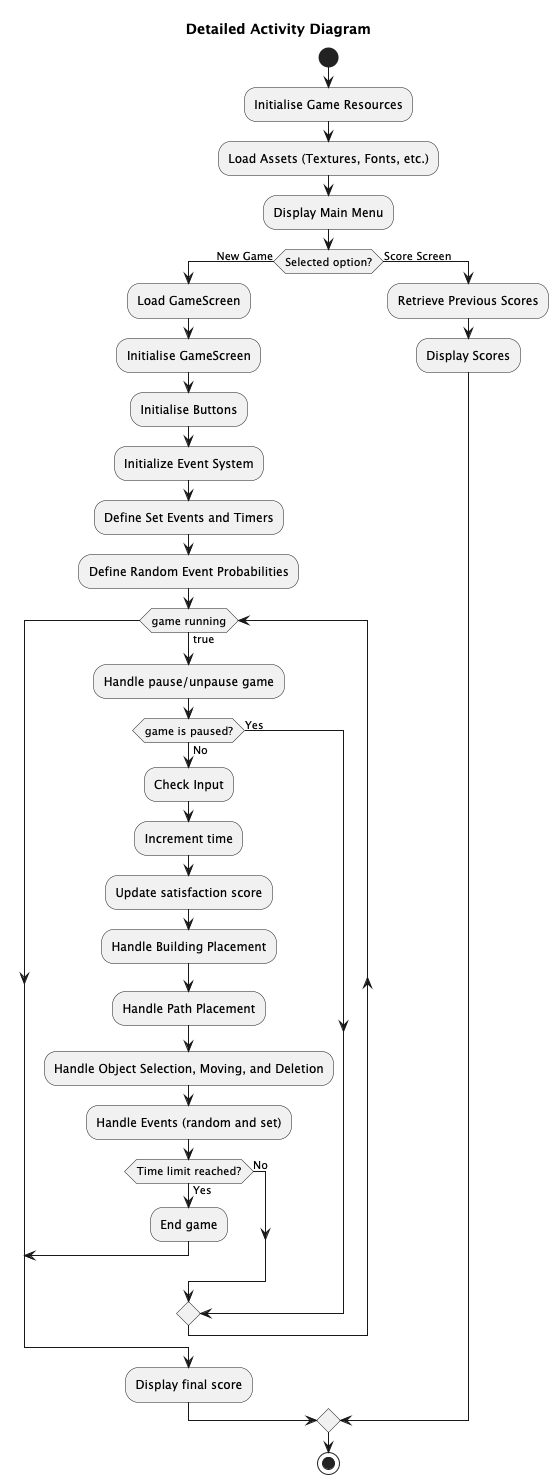

The diagram above was rendered by PlantUML. Its source (embedded in the PNG):
@startuml
title Detailed Activity Diagram 

start
:Initialise Game Resources;
:Load Assets (Textures, Fonts, etc.);
:Display Main Menu;

if (Selected option?) then (New Game)
    :Load GameScreen;
    :Initialise GameScreen;
    :Initialise Buttons;
    :Initialize Event System;
    :Define Set Events and Timers;
    :Define Random Event Probabilities;

    while (game running) is (true)
        :Handle pause/unpause game;
        if (game is paused?) then (No)
            :Check Input;
            :Increment time;
            :Update satisfaction score;

            :Handle Building Placement;
            :Handle Path Placement;
            :Handle Object Selection, Moving, and Deletion;
            :Handle Events (random and set);

            if (Time limit reached?) then (Yes)
                :End game;
                break
            else (No)
            endif
        else (Yes)
        endif
    endwhile

    :Display final score;

else (Score Screen)
    :Retrieve Previous Scores;
    :Display Scores;
endif

stop
@enduml